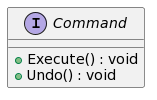

The diagram above was rendered by PlantUML. Its source (embedded in the PNG):
@startuml
interface Command {
    + Execute() : void
    + Undo() : void
}
@enduml